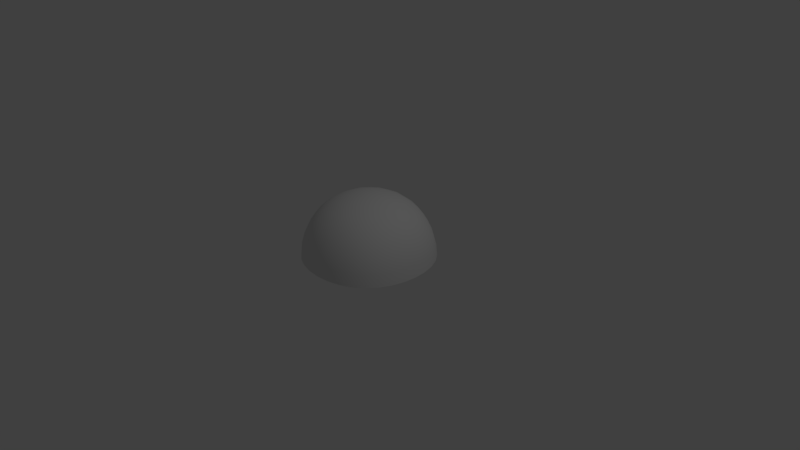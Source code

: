 # Source: Explosion_Sphere.blend  (saved by Blender 2.79.0; exported with 4.5.12 LTS)
import bpy
from mathutils import Matrix  # noqa: F401  (used for matrix-valued properties, if any)

bpy.ops.wm.read_factory_settings(use_empty=True)
scene = bpy.context.scene
scene.name = 'Scene'

# ---- collections
col_collection_1 = bpy.data.collections.new('Collection 1'); scene.collection.children.link(col_collection_1)

# ---- materials (node trees are filled in below, after node groups)
mat_material = bpy.data.materials.new('Material')
mat_material.alpha_threshold = 0.0
mat_material.use_transparent_shadow = False
mat_material.roughness = 0.5
mat_material.line_color = (0.0, 0.0, 0.0, 1.0)

# ---- material node trees

# ---- world
world_world = bpy.data.worlds.new('World'); scene.world = world_world
world_world.color = (0.05088, 0.05088, 0.05088)
world_world.use_sun_shadow = False
world_world.sun_shadow_jitter_overblur = 0.0
world_world.cycles.sampling_method = 'MANUAL'

# ---- cameras
cam_camera = bpy.data.cameras.new('Camera')
cam_camera.clip_end = 100.0
cam_camera.lens = 35.0
cam_camera.sensor_width = 32.0
cam_camera.sensor_height = 18.0
cam_camera.ortho_scale = 7.314
cam_camera.dof.focus_distance = 0.0
cam_camera.dof.aperture_fstop = 128.0

# ---- lights
light_lamp = bpy.data.lights.new('Lamp', 'POINT')
light_lamp.transmission_factor = 0.0
light_lamp.cutoff_distance = 30.0
light_lamp.energy = 100.0
light_lamp.shadow_buffer_clip_start = 1.001
light_lamp.shadow_soft_size = 0.1
light_lamp.shadow_maximum_resolution = 0.006
light_lamp.use_absolute_resolution = True

# ---- meshes
me_cube = bpy.data.meshes.new('Cube')
me_cube.from_pydata([(-1.127e-07, -1.634e-07, 0.8492), (-5.96e-08, 0.1723, 0.8346), (-5.588e-09, 0.3375, 0.7912), (5.215e-08, 0.4884, 0.7189), (-0.1723, -1.08e-07, 0.8346), (-0.3375, -4.657e-08, 0.7912), (-0.4884, 7.451e-09, 0.7189), (-1.676e-07, -0.1723, 0.8346), (-2.133e-07, -0.3375, 0.7912), (-2.533e-07, -0.4884, 0.7189), (0.1723, -2.198e-07, 0.8346), (0.3375, -2.626e-07, 0.7912), (0.4884, -2.98e-07, 0.7189), (0.1693, 0.1693, 0.8203), (0.1632, 0.3315, 0.7775), (0.1571, 0.4798, 0.7064), (0.3315, 0.1632, 0.7775), (0.319, 0.319, 0.7374), (0.3049, 0.4598, 0.6717), (0.4798, 0.1571, 0.7064), (0.4598, 0.3049, 0.6717), (0.4342, 0.4342, 0.6178), (-0.1693, 0.1693, 0.8203), (-0.3315, 0.1632, 0.7775), (-0.4798, 0.1571, 0.7064), (-0.1632, 0.3315, 0.7775), (-0.319, 0.319, 0.7374), (-0.4598, 0.3049, 0.6717), (-0.1571, 0.4798, 0.7064), (-0.3049, 0.4598, 0.6717), (-0.4342, 0.4342, 0.6178), (-0.1693, -0.1693, 0.8203), (-0.1632, -0.3315, 0.7775), (-0.1571, -0.4798, 0.7064), (-0.3315, -0.1632, 0.7775), (-0.319, -0.319, 0.7374), (-0.3049, -0.4598, 0.6717), (-0.4798, -0.1571, 0.7064), (-0.4598, -0.3049, 0.6717), (-0.4342, -0.4342, 0.6178), (0.1693, -0.1693, 0.8203), (0.3315, -0.1632, 0.7775), (0.4798, -0.1571, 0.7064), (0.1632, -0.3315, 0.7775), (0.319, -0.319, 0.7374), (0.4598, -0.3049, 0.6717), (0.1571, -0.4798, 0.7064), (0.3049, -0.4598, 0.6717), (0.4342, -0.4342, 0.6178), (0.8492, -2.519e-07, 0.0), (0.8346, 0.1723, 0.0), (0.7912, 0.3375, -9.313e-10), (0.7189, 0.4884, 0.0), (0.8346, -2.794e-07, 0.1723), (0.7912, -3.017e-07, 0.3375), (0.7189, -3.204e-07, 0.4884), (0.8346, -0.1723, 0.0), (0.7912, -0.3375, 9.313e-10), (0.7189, -0.4884, 0.0), (0.8203, 0.1693, 0.1693), (0.7775, 0.1632, 0.3315), (0.7064, 0.1571, 0.4798), (0.7775, 0.3315, 0.1632), (0.7374, 0.319, 0.319), (0.6717, 0.3049, 0.4598), (0.7064, 0.4798, 0.1571), (0.6717, 0.4598, 0.3049), (0.6178, 0.4342, 0.4342), (0.8203, -0.1693, 0.1693), (0.7775, -0.3315, 0.1632), (0.7064, -0.4798, 0.1571), (0.7775, -0.1632, 0.3315), (0.7374, -0.319, 0.319), (0.6717, -0.4598, 0.3049), (0.7064, -0.1571, 0.4798), (0.6717, -0.3049, 0.4598), (0.6178, -0.4342, 0.4342), (-2.515e-07, -0.8492, 0.0), (0.1723, -0.8346, 0.0), (0.3375, -0.7912, -9.313e-10), (0.4884, -0.7189, 0.0), (-2.757e-07, -0.8346, 0.1723), (-2.868e-07, -0.7912, 0.3375), (-2.906e-07, -0.7189, 0.4884), (-0.1723, -0.8346, 0.0), (-0.3375, -0.7912, 9.313e-10), (-0.4884, -0.7189, 0.0), (0.1693, -0.8203, 0.1693), (0.1632, -0.7775, 0.3315), (0.1571, -0.7064, 0.4798), (0.3315, -0.7775, 0.1632), (0.319, -0.7374, 0.319), (0.3049, -0.6717, 0.4598), (0.4798, -0.7064, 0.1571), (0.4598, -0.6717, 0.3049), (0.4342, -0.6178, 0.4342), (-0.1693, -0.8203, 0.1693), (-0.3315, -0.7775, 0.1632), (-0.4798, -0.7064, 0.1571), (-0.1632, -0.7775, 0.3315), (-0.319, -0.7374, 0.319), (-0.4598, -0.6717, 0.3049), (-0.1571, -0.7064, 0.4798), (-0.3049, -0.6717, 0.4598), (-0.4342, -0.6178, 0.4342), (-0.8492, 1.763e-07, 0.0), (-0.8346, -0.1723, 0.0), (-0.7912, -0.3375, -9.313e-10), (-0.7189, -0.4884, 0.0), (-0.8346, 1.527e-07, 0.1723), (-0.7912, 1.22e-07, 0.3375), (-0.7189, 9.313e-08, 0.4884), (-0.8346, 0.1723, 0.0), (-0.7912, 0.3375, 9.313e-10), (-0.7189, 0.4884, 0.0), (-0.8203, -0.1693, 0.1693), (-0.7775, -0.1632, 0.3315), (-0.7064, -0.1571, 0.4798), (-0.7775, -0.3315, 0.1632), (-0.7374, -0.319, 0.319), (-0.6717, -0.3049, 0.4598), (-0.7064, -0.4798, 0.1571), (-0.6717, -0.4598, 0.3049), (-0.6178, -0.4342, 0.4342), (-0.8203, 0.1693, 0.1693), (-0.7775, 0.3315, 0.1632), (-0.7064, 0.4798, 0.1571), (-0.7775, 0.1632, 0.3315), (-0.7374, 0.319, 0.319), (-0.6717, 0.4598, 0.3049), (-0.7064, 0.1571, 0.4798), (-0.6717, 0.3049, 0.4598), (-0.6178, 0.4342, 0.4342), (1.899e-07, 0.8492, 0.0), (0.1723, 0.8346, 0.0), (0.3375, 0.7912, 9.313e-10), (0.4884, 0.7189, 0.0), (-0.1723, 0.8346, 0.0), (-0.3375, 0.7912, -9.313e-10), (-0.4884, 0.7189, 0.0), (1.825e-07, 0.8346, 0.1723), (1.602e-07, 0.7912, 0.3375), (1.378e-07, 0.7189, 0.4884), (0.1693, 0.8203, 0.1693), (0.3315, 0.7775, 0.1632), (0.4798, 0.7064, 0.1571), (0.1632, 0.7775, 0.3315), (0.319, 0.7374, 0.319), (0.4598, 0.6717, 0.3049), (0.1571, 0.7064, 0.4798), (0.3049, 0.6717, 0.4598), (0.4342, 0.6178, 0.4342), (-0.1693, 0.8203, 0.1693), (-0.1632, 0.7775, 0.3315), (-0.1571, 0.7064, 0.4798), (-0.3315, 0.7775, 0.1632), (-0.319, 0.7374, 0.319), (-0.3049, 0.6717, 0.4598), (-0.4798, 0.7064, 0.1571), (-0.4598, 0.6717, 0.3049), (-0.4342, 0.6178, 0.4342), (0.6179, 0.6179, 0.0), (0.6071, 0.6071, 0.1541), (0.5795, 0.5795, 0.2976), (0.54, 0.54, 0.4199), (0.6179, -0.6179, 0.0), (0.6071, -0.6071, 0.1541), (0.5795, -0.5795, 0.2976), (0.54, -0.54, 0.4199), (-0.6179, -0.6179, 0.0), (-0.6071, -0.6071, 0.1541), (-0.5795, -0.5795, 0.2976), (-0.54, -0.54, 0.4199), (-0.6179, 0.6179, 0.0), (-0.6071, 0.6071, 0.1541), (-0.5795, 0.5795, 0.2976), (-0.54, 0.54, 0.4199), (0.54, 0.4199, 0.54), (0.5795, 0.2976, 0.5795), (0.6071, 0.1541, 0.6071), (0.6179, -3.185e-07, 0.6179), (0.6071, -0.1541, 0.6071), (0.5795, -0.2976, 0.5795), (0.54, -0.4199, 0.54), (0.4199, 0.54, 0.54), (0.2976, 0.5795, 0.5795), (0.1541, 0.6071, 0.6071), (1.034e-07, 0.6179, 0.6179), (-0.1541, 0.6071, 0.6071), (-0.2976, 0.5795, 0.5795), (-0.4199, 0.54, 0.54), (0.4199, -0.54, 0.54), (0.2976, -0.5795, 0.5795), (0.1541, -0.6071, 0.6071), (-2.808e-07, -0.6179, 0.6179), (-0.1541, -0.6071, 0.6071), (-0.2976, -0.5795, 0.5795), (-0.4199, -0.54, 0.54), (-0.54, -0.4199, 0.54), (-0.5795, -0.2976, 0.5795), (-0.6071, -0.1541, 0.6071), (-0.6179, 5.681e-08, 0.6179), (-0.6071, 0.1541, 0.6071), (-0.5795, 0.2976, 0.5795), (-0.54, 0.4199, 0.54), (0.5015, 0.5015, 0.5015), (0.5015, -0.5015, 0.5015), (-0.5015, -0.5015, 0.5015), (-0.5015, 0.5015, 0.5015)], [], [(0, 10, 13, 1), (1, 13, 14, 2), (2, 14, 15, 3), (3, 15, 186, 187), (10, 11, 16, 13), (13, 16, 17, 14), (14, 17, 18, 15), (15, 18, 185, 186), (11, 12, 19, 16), (16, 19, 20, 17), (17, 20, 21, 18), (18, 21, 184, 185), (12, 180, 179, 19), (19, 179, 178, 20), (20, 178, 177, 21), (21, 177, 205, 184), (0, 1, 22, 4), (4, 22, 23, 5), (5, 23, 24, 6), (6, 24, 202, 201), (1, 2, 25, 22), (22, 25, 26, 23), (23, 26, 27, 24), (24, 27, 203, 202), (2, 3, 28, 25), (25, 28, 29, 26), (26, 29, 30, 27), (27, 30, 204, 203), (3, 187, 188, 28), (28, 188, 189, 29), (29, 189, 190, 30), (30, 190, 208, 204), (0, 4, 31, 7), (7, 31, 32, 8), (8, 32, 33, 9), (9, 33, 195, 194), (4, 5, 34, 31), (31, 34, 35, 32), (32, 35, 36, 33), (33, 36, 196, 195), (5, 6, 37, 34), (34, 37, 38, 35), (35, 38, 39, 36), (36, 39, 197, 196), (6, 201, 200, 37), (37, 200, 199, 38), (38, 199, 198, 39), (39, 198, 207, 197), (0, 7, 40, 10), (10, 40, 41, 11), (11, 41, 42, 12), (12, 42, 181, 180), (7, 8, 43, 40), (40, 43, 44, 41), (41, 44, 45, 42), (42, 45, 182, 181), (8, 9, 46, 43), (43, 46, 47, 44), (44, 47, 48, 45), (45, 48, 183, 182), (9, 194, 193, 46), (46, 193, 192, 47), (47, 192, 191, 48), (48, 191, 206, 183), (49, 50, 59, 53), (53, 59, 60, 54), (54, 60, 61, 55), (55, 61, 179, 180), (50, 51, 62, 59), (59, 62, 63, 60), (60, 63, 64, 61), (61, 64, 178, 179), (51, 52, 65, 62), (62, 65, 66, 63), (63, 66, 67, 64), (64, 67, 177, 178), (52, 161, 162, 65), (65, 162, 163, 66), (66, 163, 164, 67), (67, 164, 205, 177), (49, 53, 68, 56), (56, 68, 69, 57), (57, 69, 70, 58), (58, 70, 166, 165), (53, 54, 71, 68), (68, 71, 72, 69), (69, 72, 73, 70), (70, 73, 167, 166), (54, 55, 74, 71), (71, 74, 75, 72), (72, 75, 76, 73), (73, 76, 168, 167), (55, 180, 181, 74), (74, 181, 182, 75), (75, 182, 183, 76), (76, 183, 206, 168), (77, 78, 87, 81), (81, 87, 88, 82), (82, 88, 89, 83), (83, 89, 193, 194), (78, 79, 90, 87), (87, 90, 91, 88), (88, 91, 92, 89), (89, 92, 192, 193), (79, 80, 93, 90), (90, 93, 94, 91), (91, 94, 95, 92), (92, 95, 191, 192), (80, 165, 166, 93), (93, 166, 167, 94), (94, 167, 168, 95), (95, 168, 206, 191), (77, 81, 96, 84), (84, 96, 97, 85), (85, 97, 98, 86), (86, 98, 170, 169), (81, 82, 99, 96), (96, 99, 100, 97), (97, 100, 101, 98), (98, 101, 171, 170), (82, 83, 102, 99), (99, 102, 103, 100), (100, 103, 104, 101), (101, 104, 172, 171), (83, 194, 195, 102), (102, 195, 196, 103), (103, 196, 197, 104), (104, 197, 207, 172), (105, 106, 115, 109), (109, 115, 116, 110), (110, 116, 117, 111), (111, 117, 200, 201), (106, 107, 118, 115), (115, 118, 119, 116), (116, 119, 120, 117), (117, 120, 199, 200), (107, 108, 121, 118), (118, 121, 122, 119), (119, 122, 123, 120), (120, 123, 198, 199), (108, 169, 170, 121), (121, 170, 171, 122), (122, 171, 172, 123), (123, 172, 207, 198), (105, 109, 124, 112), (112, 124, 125, 113), (113, 125, 126, 114), (114, 126, 174, 173), (109, 110, 127, 124), (124, 127, 128, 125), (125, 128, 129, 126), (126, 129, 175, 174), (110, 111, 130, 127), (127, 130, 131, 128), (128, 131, 132, 129), (129, 132, 176, 175), (111, 201, 202, 130), (130, 202, 203, 131), (131, 203, 204, 132), (132, 204, 208, 176), (133, 140, 143, 134), (134, 143, 144, 135), (135, 144, 145, 136), (136, 145, 162, 161), (140, 141, 146, 143), (143, 146, 147, 144), (144, 147, 148, 145), (145, 148, 163, 162), (141, 142, 149, 146), (146, 149, 150, 147), (147, 150, 151, 148), (148, 151, 164, 163), (142, 187, 186, 149), (149, 186, 185, 150), (150, 185, 184, 151), (151, 184, 205, 164), (133, 137, 152, 140), (140, 152, 153, 141), (141, 153, 154, 142), (142, 154, 188, 187), (137, 138, 155, 152), (152, 155, 156, 153), (153, 156, 157, 154), (154, 157, 189, 188), (138, 139, 158, 155), (155, 158, 159, 156), (156, 159, 160, 157), (157, 160, 190, 189), (139, 173, 174, 158), (158, 174, 175, 159), (159, 175, 176, 160), (160, 176, 208, 190)])
me_cube.polygons.foreach_set('use_smooth', [True] * 192)
_uv = me_cube.uv_layers.new(name='UVMap')
_uv.uv.foreach_set('vector', [0.5059, 0.5054, 0.5714, 0.5043, 0.5699, 0.5825, 0.5041, 0.5851, 0.5041, 0.5851, 0.5699, 0.5825, 0.5697, 0.6584, 0.5025, 0.6621, 0.5025, 0.6621, 0.5697, 0.6584, 0.5724, 0.7305, 0.5012, 0.7352, 0.5012, 0.7352, 0.5724, 0.7305, 0.5811, 0.7986, 0.5002, 0.8044, 0.5714, 0.5043, 0.6356, 0.5038, 0.6344, 0.5787, 0.5699, 0.5825, 0.5699, 0.5825, 0.6344, 0.5787, 0.6349, 0.6513, 0.5697, 0.6584, 0.5697, 0.6584, 0.6349, 0.6513, 0.6398, 0.7197, 0.5724, 0.7305, 0.5724, 0.7305, 0.6398, 0.7197, 0.6546, 0.7828, 0.5811, 0.7986, 0.6356, 0.5038, 0.6975, 0.504, 0.6966, 0.5753, 0.6344, 0.5787, 0.6344, 0.5787, 0.6966, 0.5753, 0.6969, 0.6438, 0.6349, 0.6513, 0.6349, 0.6513, 0.6969, 0.6438, 0.7001, 0.7062, 0.6398, 0.7197, 0.6398, 0.7197, 0.7001, 0.7062, 0.7151, 0.7611, 0.6546, 0.7828, 0.6975, 0.504, 0.7574, 0.5048, 0.7567, 0.5741, 0.6966, 0.5753, 0.6966, 0.5753, 0.7567, 0.5741, 0.7561, 0.6402, 0.6969, 0.6438, 0.6969, 0.6438, 0.7561, 0.6402, 0.7556, 0.6992, 0.7001, 0.7062, 0.7001, 0.7062, 0.7556, 0.6992, 0.7552, 0.7416, 0.7151, 0.7611, 0.5059, 0.5054, 0.5041, 0.5851, 0.4384, 0.5848, 0.4403, 0.5072, 0.4403, 0.5072, 0.4384, 0.5848, 0.3742, 0.5832, 0.3763, 0.5094, 0.3763, 0.5094, 0.3742, 0.5832, 0.3124, 0.5818, 0.3145, 0.5119, 0.3145, 0.5119, 0.3124, 0.5818, 0.2526, 0.5822, 0.2548, 0.5146, 0.5041, 0.5851, 0.5025, 0.6621, 0.4356, 0.6601, 0.4384, 0.5848, 0.4384, 0.5848, 0.4356, 0.6601, 0.3708, 0.6548, 0.3742, 0.5832, 0.3742, 0.5832, 0.3708, 0.6548, 0.3094, 0.6488, 0.3124, 0.5818, 0.3124, 0.5818, 0.3094, 0.6488, 0.2507, 0.6464, 0.2526, 0.5822, 0.5025, 0.6621, 0.5012, 0.7352, 0.4302, 0.7317, 0.4356, 0.6601, 0.4356, 0.6601, 0.4302, 0.7317, 0.3635, 0.7221, 0.3708, 0.6548, 0.3708, 0.6548, 0.3635, 0.7221, 0.304, 0.7098, 0.3094, 0.6488, 0.3094, 0.6488, 0.304, 0.7098, 0.2492, 0.7036, 0.2507, 0.6464, 0.5012, 0.7352, 0.5002, 0.8044, 0.4195, 0.7991, 0.4302, 0.7317, 0.4302, 0.7317, 0.4195, 0.7991, 0.3468, 0.7841, 0.3635, 0.7221, 0.3635, 0.7221, 0.3468, 0.7841, 0.2874, 0.7634, 0.304, 0.7098, 0.304, 0.7098, 0.2874, 0.7634, 0.2482, 0.7448, 0.2492, 0.7036, 0.5059, 0.5054, 0.4403, 0.5072, 0.4424, 0.4291, 0.5077, 0.4254, 0.5077, 0.4254, 0.4424, 0.4291, 0.4433, 0.3529, 0.5094, 0.3474, 0.5094, 0.3474, 0.4433, 0.3529, 0.4414, 0.2801, 0.5109, 0.273, 0.5109, 0.273, 0.4414, 0.2801, 0.4337, 0.2114, 0.5122, 0.2021, 0.4403, 0.5072, 0.3763, 0.5094, 0.3785, 0.4352, 0.4424, 0.4291, 0.4424, 0.4291, 0.3785, 0.4352, 0.379, 0.3628, 0.4433, 0.3529, 0.4433, 0.3529, 0.379, 0.3628, 0.3754, 0.2945, 0.4414, 0.2801, 0.4414, 0.2801, 0.3754, 0.2945, 0.3621, 0.232, 0.4337, 0.2114, 0.3763, 0.5094, 0.3145, 0.5119, 0.3168, 0.4417, 0.3785, 0.4352, 0.3785, 0.4352, 0.3168, 0.4417, 0.318, 0.3739, 0.379, 0.3628, 0.379, 0.3628, 0.318, 0.3739, 0.3162, 0.312, 0.3754, 0.2945, 0.3754, 0.2945, 0.3162, 0.312, 0.3029, 0.2584, 0.3621, 0.232, 0.3145, 0.5119, 0.2548, 0.5146, 0.2572, 0.4468, 0.3168, 0.4417, 0.3168, 0.4417, 0.2572, 0.4468, 0.2596, 0.3817, 0.318, 0.3739, 0.318, 0.3739, 0.2596, 0.3817, 0.2617, 0.3234, 0.3162, 0.312, 0.3162, 0.312, 0.2617, 0.3234, 0.2633, 0.2813, 0.3029, 0.2584, 0.5059, 0.5054, 0.5077, 0.4254, 0.5729, 0.4258, 0.5714, 0.5043, 0.5714, 0.5043, 0.5729, 0.4258, 0.6367, 0.4287, 0.6356, 0.5038, 0.6356, 0.5038, 0.6367, 0.4287, 0.6983, 0.4325, 0.6975, 0.504, 0.6975, 0.504, 0.6983, 0.4325, 0.7579, 0.4354, 0.7574, 0.5048, 0.5077, 0.4254, 0.5094, 0.3474, 0.5754, 0.3491, 0.5729, 0.4258, 0.5729, 0.4258, 0.5754, 0.3491, 0.6393, 0.3555, 0.6367, 0.4287, 0.6367, 0.4287, 0.6393, 0.3555, 0.7001, 0.3637, 0.6983, 0.4325, 0.6983, 0.4325, 0.7001, 0.3637, 0.7583, 0.3691, 0.7579, 0.4354, 0.5094, 0.3474, 0.5109, 0.273, 0.5803, 0.2758, 0.5754, 0.3491, 0.5754, 0.3491, 0.5803, 0.2758, 0.6458, 0.2864, 0.6393, 0.3555, 0.6393, 0.3555, 0.6458, 0.2864, 0.7044, 0.3009, 0.7001, 0.3637, 0.7001, 0.3637, 0.7044, 0.3009, 0.7585, 0.3099, 0.7583, 0.3691, 0.5109, 0.273, 0.5122, 0.2021, 0.5906, 0.2063, 0.5803, 0.2758, 0.5803, 0.2758, 0.5906, 0.2063, 0.6615, 0.2226, 0.6458, 0.2864, 0.6458, 0.2864, 0.6615, 0.2226, 0.7198, 0.246, 0.7044, 0.3009, 0.7044, 0.3009, 0.7198, 0.246, 0.7586, 0.2673, 0.7585, 0.3099, 0.9996, 0.5145, 0.9997, 0.5912, 0.9382, 0.587, 0.9381, 0.5111, 0.9381, 0.5111, 0.9382, 0.587, 0.8768, 0.5816, 0.8769, 0.5083, 0.8769, 0.5083, 0.8768, 0.5816, 0.8163, 0.5768, 0.8167, 0.5062, 0.8167, 0.5062, 0.8163, 0.5768, 0.7567, 0.5741, 0.7574, 0.5048, 0.9997, 0.5912, 0.9998, 0.6656, 0.9372, 0.661, 0.9382, 0.587, 0.9382, 0.587, 0.9372, 0.661, 0.8749, 0.6531, 0.8768, 0.5816, 0.8768, 0.5816, 0.8749, 0.6531, 0.8147, 0.6447, 0.8163, 0.5768, 0.8163, 0.5768, 0.8147, 0.6447, 0.7561, 0.6402, 0.7567, 0.5741, 0.9998, 0.6656, 0.9999, 0.7367, 0.9334, 0.7316, 0.9372, 0.661, 0.9372, 0.661, 0.9334, 0.7316, 0.869, 0.7206, 0.8749, 0.6531, 0.8749, 0.6531, 0.869, 0.7206, 0.8104, 0.7067, 0.8147, 0.6447, 0.8147, 0.6447, 0.8104, 0.7067, 0.7556, 0.6992, 0.7561, 0.6402, 0.9999, 0.7367, 0.9999, 0.8044, 0.924, 0.7987, 0.9334, 0.7316, 0.9334, 0.7316, 0.924, 0.7987, 0.8536, 0.783, 0.869, 0.7206, 0.869, 0.7206, 0.8536, 0.783, 0.7947, 0.7613, 0.8104, 0.7067, 0.8104, 0.7067, 0.7947, 0.7613, 0.7552, 0.7416, 0.7556, 0.6992, 0.9996, 0.5145, 0.9381, 0.5111, 0.9379, 0.4353, 0.9995, 0.4375, 0.9995, 0.4375, 0.9379, 0.4353, 0.9365, 0.3611, 0.9991, 0.3622, 0.9991, 0.3622, 0.9365, 0.3611, 0.9325, 0.2896, 0.9988, 0.29, 0.9988, 0.29, 0.9325, 0.2896, 0.9231, 0.2209, 0.9984, 0.2207, 0.9381, 0.5111, 0.8769, 0.5083, 0.8769, 0.4349, 0.9379, 0.4353, 0.9379, 0.4353, 0.8769, 0.4349, 0.8752, 0.3635, 0.9365, 0.3611, 0.9365, 0.3611, 0.8752, 0.3635, 0.8694, 0.2956, 0.9325, 0.2896, 0.9325, 0.2896, 0.8694, 0.2956, 0.8542, 0.2317, 0.9231, 0.2209, 0.8769, 0.5083, 0.8167, 0.5062, 0.817, 0.4355, 0.8769, 0.4349, 0.8769, 0.4349, 0.817, 0.4355, 0.816, 0.3675, 0.8752, 0.3635, 0.8752, 0.3635, 0.816, 0.3675, 0.8122, 0.3052, 0.8694, 0.2956, 0.8694, 0.2956, 0.8122, 0.3052, 0.7971, 0.2496, 0.8542, 0.2317, 0.8167, 0.5062, 0.7574, 0.5048, 0.7579, 0.4354, 0.817, 0.4355, 0.817, 0.4355, 0.7579, 0.4354, 0.7583, 0.3691, 0.816, 0.3675, 0.816, 0.3675, 0.7583, 0.3691, 0.7585, 0.3099, 0.8122, 0.3052, 0.8122, 0.3052, 0.7585, 0.3099, 0.7586, 0.2673, 0.7971, 0.2496, 1.0, 0.0, 0.9969, 0.01711, 0.7572, 0.02882, 0.5145, 0.0, 0.5145, 0.0, 0.7572, 0.02882, 0.6562, 0.07934, 0.5141, 0.06605, 0.5141, 0.06605, 0.6562, 0.07934, 0.6124, 0.1406, 0.5133, 0.1335, 0.5133, 0.1335, 0.6124, 0.1406, 0.5906, 0.2063, 0.5122, 0.2021, 0.9969, 0.01711, 0.9975, 0.08494, 0.8584, 0.08893, 0.7572, 0.02882, 0.7572, 0.02882, 0.8584, 0.08893, 0.7579, 0.1198, 0.6562, 0.07934, 0.6562, 0.07934, 0.7579, 0.1198, 0.6963, 0.1663, 0.6124, 0.1406, 0.6124, 0.1406, 0.6963, 0.1663, 0.6615, 0.2226, 0.5906, 0.2063, 0.9975, 0.08494, 0.998, 0.1528, 0.902, 0.1542, 0.8584, 0.08893, 0.8584, 0.08893, 0.902, 0.1542, 0.8197, 0.1727, 0.7579, 0.1198, 0.7579, 0.1198, 0.8197, 0.1727, 0.7584, 0.2033, 0.6963, 0.1663, 0.6963, 0.1663, 0.7584, 0.2033, 0.7198, 0.246, 0.6615, 0.2226, 0.998, 0.1528, 0.9984, 0.2207, 0.9231, 0.2209, 0.902, 0.1542, 0.902, 0.1542, 0.9231, 0.2209, 0.8542, 0.2317, 0.8197, 0.1727, 0.8197, 0.1727, 0.8542, 0.2317, 0.7971, 0.2496, 0.7584, 0.2033, 0.7584, 0.2033, 0.7971, 0.2496, 0.7586, 0.2673, 0.7198, 0.246, -0.001802, 0.0, 0.5145, 0.0, 0.2712, 0.04403, -0.001802, 0.04007, -0.001802, 0.04007, 0.2712, 0.04403, 0.1688, 0.1086, -0.001802, 0.1076, -0.001802, 0.1076, 0.1688, 0.1086, 0.1236, 0.1747, -0.001802, 0.1748, -0.001802, 0.1748, 0.1236, 0.1747, 0.1004, 0.241, -0.001802, 0.2416, 0.5145, 0.0, 0.5141, 0.06605, 0.3714, 0.08871, 0.2712, 0.04403, 0.2712, 0.04403, 0.3714, 0.08871, 0.2686, 0.1349, 0.1688, 0.1086, 0.1688, 0.1086, 0.2686, 0.1349, 0.2052, 0.1903, 0.1236, 0.1747, 0.1236, 0.1747, 0.2052, 0.1903, 0.1688, 0.2499, 0.1004, 0.241, 0.5141, 0.06605, 0.5133, 0.1335, 0.4139, 0.1471, 0.3714, 0.08871, 0.3714, 0.08871, 0.4139, 0.1471, 0.3291, 0.1779, 0.2686, 0.1349, 0.2686, 0.1349, 0.3291, 0.1779, 0.2657, 0.2179, 0.2052, 0.1903, 0.2052, 0.1903, 0.2657, 0.2179, 0.2254, 0.2655, 0.1688, 0.2499, 0.5133, 0.1335, 0.5122, 0.2021, 0.4337, 0.2114, 0.4139, 0.1471, 0.4139, 0.1471, 0.4337, 0.2114, 0.3621, 0.232, 0.3291, 0.1779, 0.3291, 0.1779, 0.3621, 0.232, 0.3029, 0.2584, 0.2657, 0.2179, 0.2657, 0.2179, 0.3029, 0.2584, 0.2633, 0.2813, 0.2254, 0.2655, 0.0, 0.5272, 0.0, 0.4527, 0.07796, 0.4505, 0.0749, 0.5239, 0.0749, 0.5239, 0.07796, 0.4505, 0.1386, 0.4495, 0.1358, 0.5206, 0.1358, 0.5206, 0.1386, 0.4495, 0.1982, 0.4488, 0.1957, 0.5175, 0.1957, 0.5175, 0.1982, 0.4488, 0.2572, 0.4468, 0.2548, 0.5146, 0.0, 0.4527, -0.001802, 0.3797, 0.08206, 0.3784, 0.07796, 0.4505, 0.07796, 0.4505, 0.08206, 0.3784, 0.1431, 0.3798, 0.1386, 0.4495, 0.1386, 0.4495, 0.1431, 0.3798, 0.202, 0.3822, 0.1982, 0.4488, 0.1982, 0.4488, 0.202, 0.3822, 0.2596, 0.3817, 0.2572, 0.4468, -0.001802, 0.3797, -0.001802, 0.3094, 0.08865, 0.3085, 0.08206, 0.3784, 0.08206, 0.3784, 0.08865, 0.3085, 0.1514, 0.3132, 0.1431, 0.3798, 0.1431, 0.3798, 0.1514, 0.3132, 0.2083, 0.3209, 0.202, 0.3822, 0.202, 0.3822, 0.2083, 0.3209, 0.2617, 0.3234, 0.2596, 0.3817, -0.001802, 0.3094, -0.001802, 0.2416, 0.1004, 0.241, 0.08865, 0.3085, 0.08865, 0.3085, 0.1004, 0.241, 0.1688, 0.2499, 0.1514, 0.3132, 0.1514, 0.3132, 0.1688, 0.2499, 0.2254, 0.2655, 0.2083, 0.3209, 0.2083, 0.3209, 0.2254, 0.2655, 0.2633, 0.2813, 0.2617, 0.3234, 0.0, 0.5272, 0.0749, 0.5239, 0.07194, 0.5972, 0.0, 0.6014, 0.0, 0.6014, 0.07194, 0.5972, 0.07033, 0.6686, 0.0, 0.6734, 0.0, 0.6734, 0.07033, 0.6686, 0.07171, 0.7369, 0.0, 0.7422, 0.0, 0.7422, 0.07171, 0.7369, 0.07894, 0.8018, 0.0, 0.8079, 0.0749, 0.5239, 0.1358, 0.5206, 0.1332, 0.5915, 0.07194, 0.5972, 0.07194, 0.5972, 0.1332, 0.5915, 0.1324, 0.6604, 0.07033, 0.6686, 0.07033, 0.6686, 0.1324, 0.6604, 0.136, 0.7256, 0.07171, 0.7369, 0.07171, 0.7369, 0.136, 0.7256, 0.1493, 0.786, 0.07894, 0.8018, 0.1358, 0.5206, 0.1957, 0.5175, 0.1933, 0.586, 0.1332, 0.5915, 0.1332, 0.5915, 0.1933, 0.586, 0.1924, 0.6516, 0.1324, 0.6604, 0.1324, 0.6604, 0.1924, 0.6516, 0.1946, 0.7116, 0.136, 0.7256, 0.136, 0.7256, 0.1946, 0.7116, 0.2084, 0.7643, 0.1493, 0.786, 0.1957, 0.5175, 0.2548, 0.5146, 0.2526, 0.5822, 0.1933, 0.586, 0.1933, 0.586, 0.2526, 0.5822, 0.2507, 0.6464, 0.1924, 0.6516, 0.1924, 0.6516, 0.2507, 0.6464, 0.2492, 0.7036, 0.1946, 0.7116, 0.1946, 0.7116, 0.2492, 0.7036, 0.2482, 0.7448, 0.2084, 0.7643, 0.4892, 0.9996, 0.4965, 0.9701, 0.7538, 0.9771, 1.0, 1.0, 1.0, 1.0, 0.7538, 0.9771, 0.8584, 0.9236, 1.0, 0.9352, 1.0, 0.9352, 0.8584, 0.9236, 0.9028, 0.8626, 1.0, 0.8701, 1.0, 0.8701, 0.9028, 0.8626, 0.924, 0.7987, 0.9999, 0.8044, 0.4965, 0.9701, 0.4992, 0.9373, 0.648, 0.9241, 0.7538, 0.9771, 0.7538, 0.9771, 0.648, 0.9241, 0.7541, 0.8881, 0.8584, 0.9236, 0.8584, 0.9236, 0.7541, 0.8881, 0.8182, 0.8393, 0.9028, 0.8626, 0.9028, 0.8626, 0.8182, 0.8393, 0.8536, 0.783, 0.924, 0.7987, 0.4992, 0.9373, 0.4995, 0.8713, 0.6026, 0.8631, 0.648, 0.9241, 0.648, 0.9241, 0.6026, 0.8631, 0.6901, 0.8393, 0.7541, 0.8881, 0.7541, 0.8881, 0.6901, 0.8393, 0.7547, 0.8052, 0.8182, 0.8393, 0.8182, 0.8393, 0.7547, 0.8052, 0.7947, 0.7613, 0.8536, 0.783, 0.4995, 0.8713, 0.5002, 0.8044, 0.5811, 0.7986, 0.6026, 0.8631, 0.6026, 0.8631, 0.5811, 0.7986, 0.6546, 0.7828, 0.6901, 0.8393, 0.6901, 0.8393, 0.6546, 0.7828, 0.7151, 0.7611, 0.7547, 0.8052, 0.7547, 0.8052, 0.7151, 0.7611, 0.7552, 0.7416, 0.7947, 0.7613, 0.4892, 0.9996, 0.0, 1.0, 0.2448, 0.9758, 0.4965, 0.9701, 0.4965, 0.9701, 0.2448, 0.9758, 0.3506, 0.9233, 0.4992, 0.9373, 0.4992, 0.9373, 0.3506, 0.9233, 0.3968, 0.8629, 0.4995, 0.8713, 0.4995, 0.8713, 0.3968, 0.8629, 0.4195, 0.7991, 0.5002, 0.8044, 0.0, 1.0, 0.0, 0.9358, 0.1414, 0.9232, 0.2448, 0.9758, 0.2448, 0.9758, 0.1414, 0.9232, 0.2456, 0.8878, 0.3506, 0.9233, 0.3506, 0.9233, 0.2456, 0.8878, 0.3103, 0.8397, 0.3968, 0.8629, 0.3968, 0.8629, 0.3103, 0.8397, 0.3468, 0.7841, 0.4195, 0.7991, 0.0, 0.9358, 0.0, 0.872, 0.09846, 0.8639, 0.1414, 0.9232, 0.1414, 0.9232, 0.09846, 0.8639, 0.183, 0.8404, 0.2456, 0.8878, 0.2456, 0.8878, 0.183, 0.8404, 0.2469, 0.8068, 0.3103, 0.8397, 0.3103, 0.8397, 0.2469, 0.8068, 0.2874, 0.7634, 0.3468, 0.7841, 0.0, 0.872, 0.0, 0.8079, 0.07894, 0.8018, 0.09846, 0.8639, 0.09846, 0.8639, 0.07894, 0.8018, 0.1493, 0.786, 0.183, 0.8404, 0.183, 0.8404, 0.1493, 0.786, 0.2084, 0.7643, 0.2469, 0.8068, 0.2469, 0.8068, 0.2084, 0.7643, 0.2482, 0.7448, 0.2874, 0.7634])
me_cube.materials.append(mat_material)
me_cube.use_remesh_preserve_volume = False
me_cube.use_remesh_preserve_attributes = False
me_cube.use_mirror_vertex_groups = False
me_cube.update()

# ---- objects
ob_cube = bpy.data.objects.new('Cube', me_cube)
ob_lamp = bpy.data.objects.new('Lamp', light_lamp)
ob_camera = bpy.data.objects.new('Camera', cam_camera)

# ---- transforms, parenting, visibility, modifiers, constraints
ob_cube.location = (0.0, 0.0, 0.0)
ob_cube.lock_rotations_4d = False
ob_cube.empty_display_type = 'ARROWS'
ob_cube.lineart.crease_threshold = 0.0
ob_lamp.location = (4.076, 1.005, 5.904)
ob_lamp.rotation_euler = (0.6503, 0.05522, 1.866)
ob_lamp.lock_rotations_4d = False
ob_lamp.empty_display_type = 'ARROWS'
ob_lamp.color = (0.0, 0.0, 0.0, 0.0)
ob_lamp.lineart.crease_threshold = 0.0
ob_camera.location = (7.481, -6.508, 5.344)
ob_camera.rotation_euler = (1.109, 0.0, 0.8149)
ob_camera.lock_rotations_4d = False
ob_camera.empty_display_type = 'ARROWS'
ob_camera.color = (0.0, 0.0, 0.0, 0.0)
ob_camera.display_type = 'WIRE'
ob_camera.lineart.crease_threshold = 0.0

# ---- collection membership
col_collection_1.objects.link(ob_cube)
col_collection_1.objects.link(ob_lamp)
col_collection_1.objects.link(ob_camera)

# ---- scene / render settings (as saved in the file)
scene.camera = ob_camera
scene.frame_start = 1; scene.frame_end = 250; scene.frame_set(1)
scene.render.engine = 'BLENDER_EEVEE_NEXT'
scene.render.resolution_percentage = 50
scene.render.dither_intensity = 0.0
scene.cycles.use_denoising = False
scene.cycles.samples = 128
scene.cycles.sampling_pattern = 'TABULATED_SOBOL'
scene.cycles.use_adaptive_sampling = False
scene.cycles.use_light_tree = False
scene.cycles.blur_glossy = 0.0
scene.cycles.sample_clamp_indirect = 0.0
scene.view_settings.view_transform = 'Standard'
bpy.context.view_layer.update()

